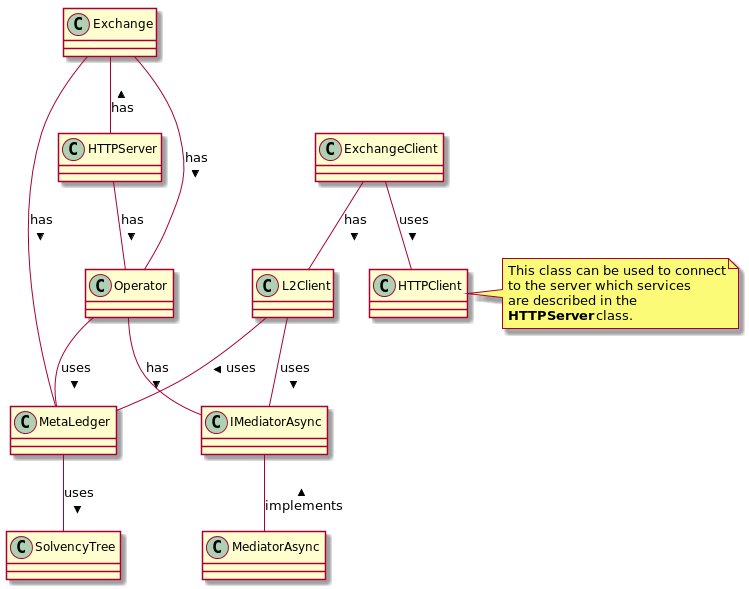

The diagram above was rendered by PlantUML. Its source (embedded in the PNG):
@startuml




class HTTPClient
note right
 This class can be used to connect
 to the server which services
 are described in the
 <b>HTTPServer</b> class.
end note


class ExchangeClient
class L2Client

class MetaLedger
class SolvencyTree
class IMediatorAsync
class MediatorAsync


class Exchange



class Operator
class HTTPServer



ExchangeClient -- HTTPClient: uses >
ExchangeClient -- L2Client: has >
L2Client -- MetaLedger: uses >
Exchange -- MetaLedger: has >
Exchange -- Operator: has >
Operator -- MetaLedger: uses >
MetaLedger -- SolvencyTree: uses >
MediatorAsync -up- IMediatorAsync: implements >

L2Client -- IMediatorAsync: uses >
Operator -- IMediatorAsync: has >

HTTPServer -- Operator: has >
HTTPServer -up- Exchange: has >



@enduml